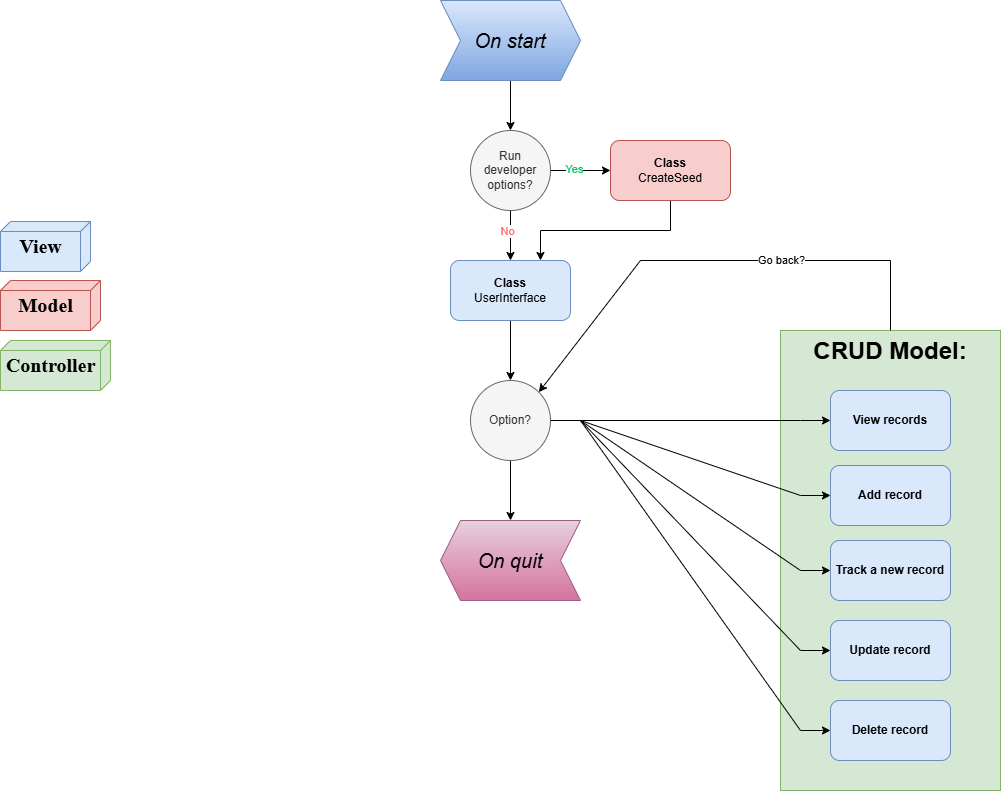

The diagram above was exported from draw.io. Its source (the exported page's mxGraphModel, read from the mxfile embedded in the PNG):
<mxGraphModel dx="1500" dy="794" grid="1" gridSize="10" guides="1" tooltips="1" connect="1" arrows="1" fold="1" page="1" pageScale="1" pageWidth="1100" pageHeight="850" background="none" math="0" shadow="0">
  <root>
    <mxCell id="0" />
    <mxCell id="1" parent="0" />
    <mxCell id="voLn2gklmBtxtKAIbJH3-60" value="" style="group" vertex="1" connectable="0" parent="1">
      <mxGeometry x="820" y="350" width="220" height="460" as="geometry" />
    </mxCell>
    <mxCell id="voLn2gklmBtxtKAIbJH3-52" value="&lt;h1 style=&quot;margin-top: -20.08px;&quot;&gt;CRUD Model:&lt;/h1&gt;" style="rounded=0;whiteSpace=wrap;html=1;spacingTop=20;fillColor=#d5e8d4;strokeColor=#82b366;verticalAlign=top;" vertex="1" parent="voLn2gklmBtxtKAIbJH3-60">
      <mxGeometry width="220" height="460" as="geometry" />
    </mxCell>
    <mxCell id="voLn2gklmBtxtKAIbJH3-51" value="&lt;b&gt;View records&lt;/b&gt;" style="rounded=1;whiteSpace=wrap;html=1;fillColor=#dae8fc;strokeColor=#6c8ebf;" vertex="1" parent="voLn2gklmBtxtKAIbJH3-60">
      <mxGeometry x="50" y="60" width="120" height="60" as="geometry" />
    </mxCell>
    <mxCell id="voLn2gklmBtxtKAIbJH3-55" value="&lt;b&gt;Add record&lt;/b&gt;" style="rounded=1;whiteSpace=wrap;html=1;fillColor=#dae8fc;strokeColor=#6c8ebf;" vertex="1" parent="voLn2gklmBtxtKAIbJH3-60">
      <mxGeometry x="50" y="135" width="120" height="60" as="geometry" />
    </mxCell>
    <mxCell id="voLn2gklmBtxtKAIbJH3-56" value="&lt;b&gt;Track a new record&lt;/b&gt;" style="rounded=1;whiteSpace=wrap;html=1;fillColor=#dae8fc;strokeColor=#6c8ebf;" vertex="1" parent="voLn2gklmBtxtKAIbJH3-60">
      <mxGeometry x="50" y="210" width="120" height="60" as="geometry" />
    </mxCell>
    <mxCell id="voLn2gklmBtxtKAIbJH3-57" value="&lt;b&gt;Update record&lt;/b&gt;" style="rounded=1;whiteSpace=wrap;html=1;fillColor=#dae8fc;strokeColor=#6c8ebf;" vertex="1" parent="voLn2gklmBtxtKAIbJH3-60">
      <mxGeometry x="50" y="290" width="120" height="60" as="geometry" />
    </mxCell>
    <mxCell id="voLn2gklmBtxtKAIbJH3-58" value="&lt;b&gt;Delete record&lt;/b&gt;" style="rounded=1;whiteSpace=wrap;html=1;fillColor=#dae8fc;strokeColor=#6c8ebf;" vertex="1" parent="voLn2gklmBtxtKAIbJH3-60">
      <mxGeometry x="50" y="370" width="120" height="60" as="geometry" />
    </mxCell>
    <mxCell id="voLn2gklmBtxtKAIbJH3-1" value="&lt;h1 style=&quot;margin-bottom: 0.8px; margin-top: -20px;&quot;&gt;&lt;font style=&quot;font-size: 20px;&quot;&gt;Controller&lt;/font&gt;&lt;/h1&gt;" style="verticalAlign=top;align=center;spacingTop=8;spacingLeft=2;spacingRight=12;shape=cube;size=10;direction=south;fontStyle=0;html=1;rounded=0;shadow=0;comic=0;labelBackgroundColor=none;strokeWidth=1;fontFamily=Times New Roman;fontSize=20;fillColor=#d5e8d4;strokeColor=#82b366;fontColor=default;" vertex="1" parent="1">
      <mxGeometry x="40" y="360" width="110" height="50" as="geometry" />
    </mxCell>
    <mxCell id="voLn2gklmBtxtKAIbJH3-5" value="&lt;h1 style=&quot;margin-bottom: 0.8px; margin-top: -20px;&quot;&gt;&lt;font style=&quot;font-size: 20px;&quot;&gt;Model&lt;/font&gt;&lt;/h1&gt;" style="verticalAlign=top;align=center;spacingTop=8;spacingLeft=2;spacingRight=12;shape=cube;size=10;direction=south;fontStyle=0;html=1;rounded=0;shadow=0;comic=0;labelBackgroundColor=none;strokeWidth=1;fontFamily=Times New Roman;fontSize=20;fillColor=#f8cecc;strokeColor=#b85450;fontColor=default;" vertex="1" parent="1">
      <mxGeometry x="40" y="300" width="100" height="50" as="geometry" />
    </mxCell>
    <mxCell id="voLn2gklmBtxtKAIbJH3-6" value="&lt;h1 style=&quot;margin-bottom: 0.8px; margin-top: -20px;&quot;&gt;&lt;font&gt;&lt;span style=&quot;font-size: 20px;&quot;&gt;View&lt;/span&gt;&lt;/font&gt;&lt;/h1&gt;&lt;div&gt;&lt;font&gt;&lt;span style=&quot;font-size: 20px;&quot;&gt;&lt;br&gt;&lt;/span&gt;&lt;/font&gt;&lt;/div&gt;" style="verticalAlign=top;align=center;spacingTop=8;spacingLeft=2;spacingRight=12;shape=cube;size=10;direction=south;fontStyle=0;html=1;rounded=0;shadow=0;comic=0;labelBackgroundColor=none;strokeWidth=1;fontFamily=Times New Roman;fontSize=20;fillColor=#dae8fc;strokeColor=#6c8ebf;fontColor=#000000;" vertex="1" parent="1">
      <mxGeometry x="40" y="241" width="90" height="50" as="geometry" />
    </mxCell>
    <mxCell id="voLn2gklmBtxtKAIbJH3-33" style="edgeStyle=orthogonalEdgeStyle;rounded=0;orthogonalLoop=1;jettySize=auto;html=1;exitX=0.5;exitY=1;exitDx=0;exitDy=0;entryX=0.5;entryY=0;entryDx=0;entryDy=0;" edge="1" parent="1" source="voLn2gklmBtxtKAIbJH3-30" target="voLn2gklmBtxtKAIbJH3-32">
      <mxGeometry relative="1" as="geometry" />
    </mxCell>
    <mxCell id="voLn2gklmBtxtKAIbJH3-30" value="On start" style="shape=step;perimeter=stepPerimeter;html=1;fixedSize=1;fontSize=20;whiteSpace=wrap;fillColor=#dae8fc;strokeColor=#6c8ebf;fontStyle=2;portConstraintRotation=0;portConstraint=none;backgroundOutline=0;flipH=0;gradientColor=#7ea6e0;" vertex="1" parent="1">
      <mxGeometry x="480" y="20" width="140" height="80" as="geometry" />
    </mxCell>
    <mxCell id="voLn2gklmBtxtKAIbJH3-36" style="edgeStyle=orthogonalEdgeStyle;rounded=0;orthogonalLoop=1;jettySize=auto;html=1;exitX=1;exitY=0.5;exitDx=0;exitDy=0;entryX=0;entryY=0.5;entryDx=0;entryDy=0;" edge="1" parent="1" source="voLn2gklmBtxtKAIbJH3-32" target="voLn2gklmBtxtKAIbJH3-38">
      <mxGeometry relative="1" as="geometry">
        <mxPoint x="720" y="260" as="targetPoint" />
      </mxGeometry>
    </mxCell>
    <mxCell id="voLn2gklmBtxtKAIbJH3-39" value="&lt;font color=&quot;#00cc66&quot;&gt;Yes&lt;/font&gt;" style="edgeLabel;html=1;align=center;verticalAlign=middle;resizable=0;points=[];" vertex="1" connectable="0" parent="voLn2gklmBtxtKAIbJH3-36">
      <mxGeometry x="-0.2436" y="2" relative="1" as="geometry">
        <mxPoint as="offset" />
      </mxGeometry>
    </mxCell>
    <mxCell id="voLn2gklmBtxtKAIbJH3-37" style="edgeStyle=orthogonalEdgeStyle;rounded=0;orthogonalLoop=1;jettySize=auto;html=1;exitX=0.5;exitY=1;exitDx=0;exitDy=0;entryX=0.5;entryY=0;entryDx=0;entryDy=0;" edge="1" parent="1" source="voLn2gklmBtxtKAIbJH3-32" target="voLn2gklmBtxtKAIbJH3-35">
      <mxGeometry relative="1" as="geometry" />
    </mxCell>
    <mxCell id="voLn2gklmBtxtKAIbJH3-40" value="No" style="edgeLabel;html=1;align=center;verticalAlign=middle;resizable=0;points=[];labelPosition=center;verticalLabelPosition=middle;fontColor=#FF6666;" vertex="1" connectable="0" parent="voLn2gklmBtxtKAIbJH3-37">
      <mxGeometry x="-0.224" y="-4" relative="1" as="geometry">
        <mxPoint as="offset" />
      </mxGeometry>
    </mxCell>
    <mxCell id="voLn2gklmBtxtKAIbJH3-32" value="Run developer options?" style="ellipse;whiteSpace=wrap;html=1;aspect=fixed;fillColor=#f5f5f5;fontColor=#333333;strokeColor=#666666;" vertex="1" parent="1">
      <mxGeometry x="510" y="150" width="80" height="80" as="geometry" />
    </mxCell>
    <mxCell id="voLn2gklmBtxtKAIbJH3-47" style="edgeStyle=orthogonalEdgeStyle;rounded=0;orthogonalLoop=1;jettySize=auto;html=1;exitX=0.5;exitY=1;exitDx=0;exitDy=0;entryX=0.5;entryY=0;entryDx=0;entryDy=0;" edge="1" parent="1" source="voLn2gklmBtxtKAIbJH3-35" target="voLn2gklmBtxtKAIbJH3-46">
      <mxGeometry relative="1" as="geometry" />
    </mxCell>
    <mxCell id="voLn2gklmBtxtKAIbJH3-35" value="&lt;b&gt;Class&lt;/b&gt;&lt;div&gt;UserInterface&lt;/div&gt;" style="rounded=1;whiteSpace=wrap;html=1;fillColor=#dae8fc;strokeColor=#6c8ebf;" vertex="1" parent="1">
      <mxGeometry x="490" y="280" width="120" height="60" as="geometry" />
    </mxCell>
    <mxCell id="voLn2gklmBtxtKAIbJH3-45" style="edgeStyle=orthogonalEdgeStyle;rounded=0;orthogonalLoop=1;jettySize=auto;html=1;exitX=0.5;exitY=1;exitDx=0;exitDy=0;entryX=0.75;entryY=0;entryDx=0;entryDy=0;" edge="1" parent="1" source="voLn2gklmBtxtKAIbJH3-38" target="voLn2gklmBtxtKAIbJH3-35">
      <mxGeometry relative="1" as="geometry" />
    </mxCell>
    <mxCell id="voLn2gklmBtxtKAIbJH3-38" value="&lt;b&gt;Class&lt;/b&gt;&lt;div&gt;CreateSeed&lt;/div&gt;" style="rounded=1;whiteSpace=wrap;html=1;fillColor=#f8cecc;strokeColor=#b85450;" vertex="1" parent="1">
      <mxGeometry x="650" y="160" width="120" height="60" as="geometry" />
    </mxCell>
    <mxCell id="voLn2gklmBtxtKAIbJH3-49" style="edgeStyle=orthogonalEdgeStyle;rounded=0;orthogonalLoop=1;jettySize=auto;html=1;exitX=0.5;exitY=1;exitDx=0;exitDy=0;entryX=0.5;entryY=0;entryDx=0;entryDy=0;" edge="1" parent="1" source="voLn2gklmBtxtKAIbJH3-46" target="voLn2gklmBtxtKAIbJH3-48">
      <mxGeometry relative="1" as="geometry" />
    </mxCell>
    <mxCell id="voLn2gklmBtxtKAIbJH3-61" style="edgeStyle=entityRelationEdgeStyle;rounded=0;orthogonalLoop=1;jettySize=auto;html=1;exitX=1;exitY=0.5;exitDx=0;exitDy=0;entryX=0;entryY=0.5;entryDx=0;entryDy=0;" edge="1" parent="1" source="voLn2gklmBtxtKAIbJH3-46" target="voLn2gklmBtxtKAIbJH3-55">
      <mxGeometry relative="1" as="geometry" />
    </mxCell>
    <mxCell id="voLn2gklmBtxtKAIbJH3-63" style="edgeStyle=entityRelationEdgeStyle;shape=connector;rounded=0;orthogonalLoop=1;jettySize=auto;html=1;exitX=1;exitY=0.5;exitDx=0;exitDy=0;strokeColor=default;align=center;verticalAlign=middle;fontFamily=Helvetica;fontSize=11;fontColor=default;labelBackgroundColor=default;endArrow=classic;" edge="1" parent="1" source="voLn2gklmBtxtKAIbJH3-46" target="voLn2gklmBtxtKAIbJH3-56">
      <mxGeometry relative="1" as="geometry" />
    </mxCell>
    <mxCell id="voLn2gklmBtxtKAIbJH3-64" style="edgeStyle=entityRelationEdgeStyle;shape=connector;rounded=0;orthogonalLoop=1;jettySize=auto;html=1;exitX=1;exitY=0.5;exitDx=0;exitDy=0;strokeColor=default;align=center;verticalAlign=middle;fontFamily=Helvetica;fontSize=11;fontColor=default;labelBackgroundColor=default;endArrow=classic;" edge="1" parent="1" source="voLn2gklmBtxtKAIbJH3-46" target="voLn2gklmBtxtKAIbJH3-57">
      <mxGeometry relative="1" as="geometry" />
    </mxCell>
    <mxCell id="voLn2gklmBtxtKAIbJH3-65" style="edgeStyle=entityRelationEdgeStyle;shape=connector;rounded=0;orthogonalLoop=1;jettySize=auto;html=1;exitX=1;exitY=0.5;exitDx=0;exitDy=0;strokeColor=default;align=center;verticalAlign=middle;fontFamily=Helvetica;fontSize=11;fontColor=default;labelBackgroundColor=default;endArrow=classic;" edge="1" parent="1" source="voLn2gklmBtxtKAIbJH3-46" target="voLn2gklmBtxtKAIbJH3-58">
      <mxGeometry relative="1" as="geometry" />
    </mxCell>
    <mxCell id="voLn2gklmBtxtKAIbJH3-66" style="edgeStyle=entityRelationEdgeStyle;shape=connector;rounded=0;orthogonalLoop=1;jettySize=auto;html=1;exitX=1;exitY=0.5;exitDx=0;exitDy=0;strokeColor=default;align=center;verticalAlign=middle;fontFamily=Helvetica;fontSize=11;fontColor=default;labelBackgroundColor=default;endArrow=classic;" edge="1" parent="1" source="voLn2gklmBtxtKAIbJH3-46" target="voLn2gklmBtxtKAIbJH3-51">
      <mxGeometry relative="1" as="geometry" />
    </mxCell>
    <mxCell id="voLn2gklmBtxtKAIbJH3-46" value="Option?" style="ellipse;whiteSpace=wrap;html=1;aspect=fixed;fillColor=#f5f5f5;fontColor=#333333;strokeColor=#666666;" vertex="1" parent="1">
      <mxGeometry x="510" y="400" width="80" height="80" as="geometry" />
    </mxCell>
    <mxCell id="voLn2gklmBtxtKAIbJH3-48" value="On quit" style="shape=step;perimeter=stepPerimeter;html=1;fixedSize=1;fontSize=20;whiteSpace=wrap;fillColor=#e6d0de;strokeColor=#996185;fontStyle=2;portConstraintRotation=0;portConstraint=none;backgroundOutline=0;flipH=1;gradientColor=#d5739d;" vertex="1" parent="1">
      <mxGeometry x="480" y="540" width="140" height="80" as="geometry" />
    </mxCell>
    <mxCell id="voLn2gklmBtxtKAIbJH3-67" style="shape=connector;rounded=0;orthogonalLoop=1;jettySize=auto;html=1;exitX=0.5;exitY=0;exitDx=0;exitDy=0;entryX=1;entryY=0;entryDx=0;entryDy=0;strokeColor=default;align=center;verticalAlign=middle;fontFamily=Helvetica;fontSize=11;fontColor=default;labelBackgroundColor=default;endArrow=classic;" edge="1" parent="1" source="voLn2gklmBtxtKAIbJH3-52" target="voLn2gklmBtxtKAIbJH3-46">
      <mxGeometry relative="1" as="geometry">
        <Array as="points">
          <mxPoint x="930" y="280" />
          <mxPoint x="680" y="280" />
        </Array>
      </mxGeometry>
    </mxCell>
    <mxCell id="voLn2gklmBtxtKAIbJH3-68" value="Go back?" style="edgeLabel;html=1;align=center;verticalAlign=middle;resizable=0;points=[];fontFamily=Helvetica;fontSize=11;fontColor=default;labelBackgroundColor=default;" vertex="1" connectable="0" parent="voLn2gklmBtxtKAIbJH3-67">
      <mxGeometry x="-0.2592" y="-1" relative="1" as="geometry">
        <mxPoint as="offset" />
      </mxGeometry>
    </mxCell>
  </root>
</mxGraphModel>